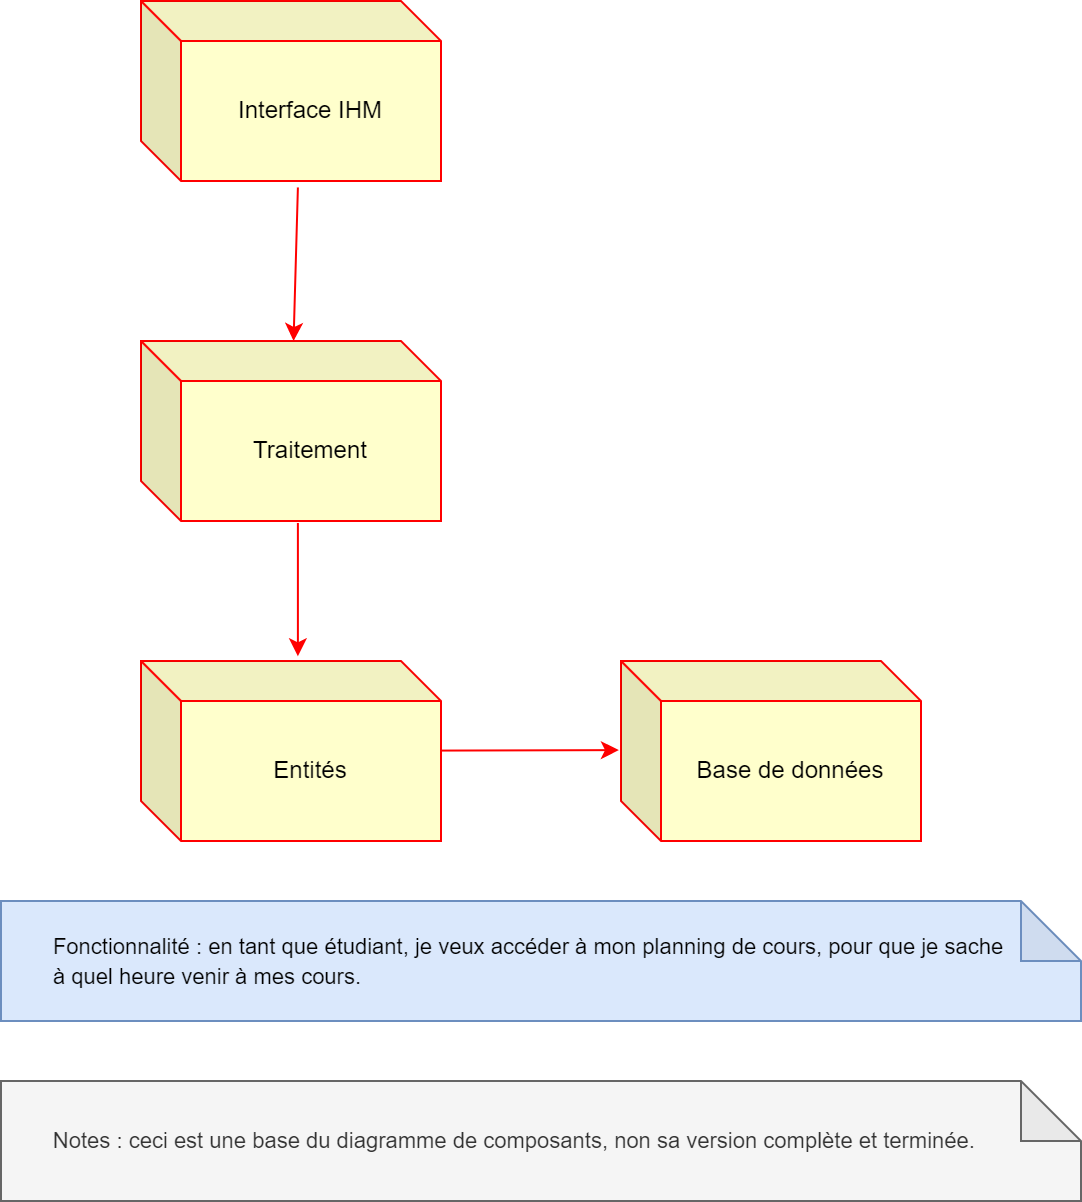

The diagram above was exported from draw.io. Its source (the exported page's mxGraphModel, read from the mxfile embedded in the PNG):
<mxGraphModel dx="1424" dy="619" grid="1" gridSize="10" guides="1" tooltips="1" connect="1" arrows="1" fold="1" page="1" pageScale="1" pageWidth="827" pageHeight="1169" math="0" shadow="0">
  <root>
    <mxCell id="0" />
    <mxCell id="1" parent="0" />
    <mxCell id="kCPNqKPudpW_jMXnhhH2-4" value="Traitement" style="shape=cube;whiteSpace=wrap;html=1;boundedLbl=1;backgroundOutline=1;darkOpacity=0.05;darkOpacity2=0.1;fillColor=#FFFFCC;strokeColor=#FF0000;" parent="1" vertex="1">
      <mxGeometry x="280" y="170" width="150" height="90" as="geometry" />
    </mxCell>
    <mxCell id="kCPNqKPudpW_jMXnhhH2-5" value="Interface IHM" style="shape=cube;whiteSpace=wrap;html=1;boundedLbl=1;backgroundOutline=1;darkOpacity=0.05;darkOpacity2=0.1;fillColor=#FFFFCC;strokeColor=#FF0000;" parent="1" vertex="1">
      <mxGeometry x="280" width="150" height="90" as="geometry" />
    </mxCell>
    <mxCell id="kCPNqKPudpW_jMXnhhH2-11" value="Base de données" style="shape=cube;whiteSpace=wrap;html=1;boundedLbl=1;backgroundOutline=1;darkOpacity=0.05;darkOpacity2=0.1;fillColor=#FFFFCC;strokeColor=#FF0000;" parent="1" vertex="1">
      <mxGeometry x="520" y="330" width="150" height="90" as="geometry" />
    </mxCell>
    <mxCell id="kCPNqKPudpW_jMXnhhH2-12" value="Entités" style="shape=cube;whiteSpace=wrap;html=1;boundedLbl=1;backgroundOutline=1;darkOpacity=0.05;darkOpacity2=0.1;fillColor=#FFFFCC;strokeColor=#FF0000;" parent="1" vertex="1">
      <mxGeometry x="280" y="330" width="150" height="90" as="geometry" />
    </mxCell>
    <mxCell id="kCPNqKPudpW_jMXnhhH2-14" value="" style="endArrow=classic;html=1;rounded=0;entryX=-0.007;entryY=0.495;entryDx=0;entryDy=0;entryPerimeter=0;strokeColor=#FF0000;" parent="1" source="kCPNqKPudpW_jMXnhhH2-12" target="kCPNqKPudpW_jMXnhhH2-11" edge="1">
      <mxGeometry width="50" height="50" relative="1" as="geometry">
        <mxPoint x="370" y="290" as="sourcePoint" />
        <mxPoint x="420" y="240" as="targetPoint" />
      </mxGeometry>
    </mxCell>
    <mxCell id="kCPNqKPudpW_jMXnhhH2-15" value="" style="endArrow=classic;html=1;rounded=0;strokeColor=#FF0000;exitX=0.523;exitY=1.036;exitDx=0;exitDy=0;exitPerimeter=0;" parent="1" source="kCPNqKPudpW_jMXnhhH2-5" target="kCPNqKPudpW_jMXnhhH2-4" edge="1">
      <mxGeometry width="50" height="50" relative="1" as="geometry">
        <mxPoint x="440" y="386.2399193548388" as="sourcePoint" />
        <mxPoint x="588.1999999999998" y="388.69000000000005" as="targetPoint" />
      </mxGeometry>
    </mxCell>
    <mxCell id="kCPNqKPudpW_jMXnhhH2-16" value="" style="endArrow=classic;html=1;rounded=0;strokeColor=#FF0000;entryX=0.523;entryY=-0.026;entryDx=0;entryDy=0;entryPerimeter=0;exitX=0.523;exitY=1.011;exitDx=0;exitDy=0;exitPerimeter=0;" parent="1" source="kCPNqKPudpW_jMXnhhH2-4" target="kCPNqKPudpW_jMXnhhH2-12" edge="1">
      <mxGeometry width="50" height="50" relative="1" as="geometry">
        <mxPoint x="354" y="260" as="sourcePoint" />
        <mxPoint x="349.99504927726684" y="336.76" as="targetPoint" />
      </mxGeometry>
    </mxCell>
    <mxCell id="kCPNqKPudpW_jMXnhhH2-17" value="&lt;font style=&quot;font-size: 11px&quot;&gt;&lt;span style=&quot;white-space: pre&quot;&gt;&#09;&lt;/span&gt;Fonctionnalité : en tant que étudiant, je veux accéder à mon planning de cours, pour que je sache &lt;br&gt;&lt;span style=&quot;white-space: pre&quot;&gt;&#09;&lt;/span&gt;à quel heure venir à mes cours.&lt;br&gt;&lt;/font&gt;" style="shape=note;whiteSpace=wrap;html=1;backgroundOutline=1;darkOpacity=0.05;fontFamily=Helvetica;fontSize=12;strokeColor=#6c8ebf;fillColor=#dae8fc;align=left;" parent="1" vertex="1">
      <mxGeometry x="210" y="450" width="540" height="60" as="geometry" />
    </mxCell>
    <mxCell id="kCPNqKPudpW_jMXnhhH2-18" value="&lt;font style=&quot;font-size: 11px&quot;&gt;&amp;nbsp; &amp;nbsp;&lt;span style=&quot;white-space: pre&quot;&gt;&#09;&lt;/span&gt;Notes : ceci est une base du diagramme de composants, non sa version complète et terminée.&lt;br&gt;&lt;/font&gt;" style="shape=note;whiteSpace=wrap;html=1;backgroundOutline=1;darkOpacity=0.05;fontFamily=Helvetica;fontSize=12;fontColor=#333333;strokeColor=#666666;fillColor=#f5f5f5;align=left;" parent="1" vertex="1">
      <mxGeometry x="210" y="540" width="540" height="60" as="geometry" />
    </mxCell>
  </root>
</mxGraphModel>